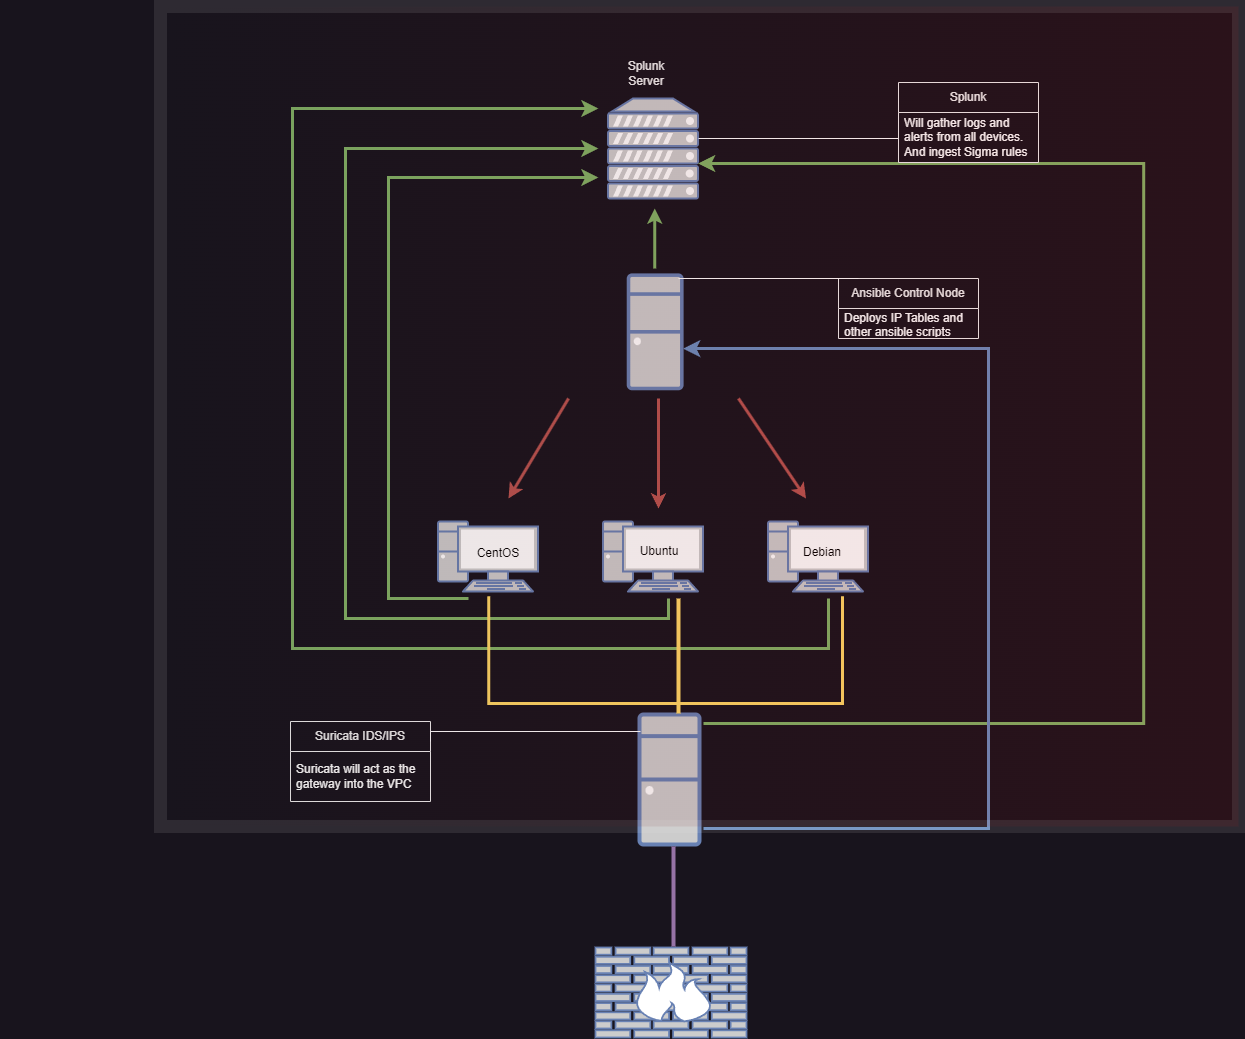

The diagram above was exported from draw.io. Its source (the exported page's mxGraphModel, read from the mxfile embedded in the PNG):
<mxGraphModel dx="1834" dy="1164" grid="0" gridSize="10" guides="1" tooltips="1" connect="1" arrows="1" fold="1" page="0" pageScale="1" pageWidth="850" pageHeight="1100" background="none" math="0" shadow="0">
  <root>
    <mxCell id="0" />
    <mxCell id="1" parent="0" />
    <mxCell id="D5WEuP7RKEWB0JZD9iPH-8" value="" style="fontColor=#0066CC;verticalAlign=top;verticalLabelPosition=bottom;labelPosition=center;align=center;html=1;outlineConnect=0;fillColor=#CCCCCC;strokeColor=#6881B3;gradientColor=none;gradientDirection=north;strokeWidth=2;shape=mxgraph.networks.server;" parent="1" vertex="1">
      <mxGeometry x="329.5" y="-20" width="90" height="100" as="geometry" />
    </mxCell>
    <mxCell id="D5WEuP7RKEWB0JZD9iPH-9" value="Splunk Server" style="text;strokeColor=none;align=center;fillColor=none;html=1;verticalAlign=middle;whiteSpace=wrap;rounded=0;" parent="1" vertex="1">
      <mxGeometry x="337.5" y="-60" width="60" height="30" as="geometry" />
    </mxCell>
    <mxCell id="D5WEuP7RKEWB0JZD9iPH-10" value="" style="endArrow=classic;html=1;rounded=0;fillColor=#f8cecc;strokeColor=#b85450;strokeWidth=3;gradientColor=#ea6b66;" parent="1" edge="1">
      <mxGeometry relative="1" as="geometry">
        <mxPoint x="290" y="280" as="sourcePoint" />
        <mxPoint x="230" y="380" as="targetPoint" />
      </mxGeometry>
    </mxCell>
    <mxCell id="D5WEuP7RKEWB0JZD9iPH-14" value="" style="endArrow=classic;html=1;rounded=0;fillColor=#f8cecc;strokeColor=#b85450;strokeWidth=3;gradientColor=#ea6b66;" parent="1" edge="1">
      <mxGeometry relative="1" as="geometry">
        <mxPoint x="380" y="280" as="sourcePoint" />
        <mxPoint x="380" y="390" as="targetPoint" />
      </mxGeometry>
    </mxCell>
    <mxCell id="D5WEuP7RKEWB0JZD9iPH-18" value="" style="endArrow=classic;html=1;rounded=0;fillColor=#f8cecc;strokeColor=#b85450;strokeWidth=3;gradientColor=#ea6b66;" parent="1" edge="1">
      <mxGeometry relative="1" as="geometry">
        <mxPoint x="460" y="280" as="sourcePoint" />
        <mxPoint x="527.5" y="380" as="targetPoint" />
      </mxGeometry>
    </mxCell>
    <mxCell id="D5WEuP7RKEWB0JZD9iPH-31" value="" style="edgeStyle=segmentEdgeStyle;endArrow=classic;html=1;rounded=0;endSize=8;startSize=8;fontColor=#000000;strokeWidth=3;fillColor=#d5e8d4;strokeColor=#82b366;" parent="1" edge="1">
      <mxGeometry width="50" height="50" relative="1" as="geometry">
        <mxPoint x="390" y="480" as="sourcePoint" />
        <mxPoint x="320" y="30" as="targetPoint" />
        <Array as="points">
          <mxPoint x="390" y="500" />
          <mxPoint x="67" y="500" />
          <mxPoint x="67" y="30" />
        </Array>
      </mxGeometry>
    </mxCell>
    <mxCell id="D5WEuP7RKEWB0JZD9iPH-33" value="" style="edgeStyle=segmentEdgeStyle;endArrow=classic;html=1;rounded=0;endSize=8;startSize=8;fontColor=#000000;strokeWidth=3;fillColor=#d5e8d4;strokeColor=#82b366;" parent="1" edge="1">
      <mxGeometry width="50" height="50" relative="1" as="geometry">
        <mxPoint x="190" y="480" as="sourcePoint" />
        <mxPoint x="320" y="59" as="targetPoint" />
        <Array as="points">
          <mxPoint x="110" y="480" />
          <mxPoint x="110" y="59" />
        </Array>
      </mxGeometry>
    </mxCell>
    <mxCell id="D5WEuP7RKEWB0JZD9iPH-34" value="" style="edgeStyle=segmentEdgeStyle;endArrow=classic;html=1;rounded=0;endSize=8;startSize=8;fontColor=#000000;strokeWidth=3;fillColor=#d5e8d4;strokeColor=#82b366;" parent="1" edge="1">
      <mxGeometry width="50" height="50" relative="1" as="geometry">
        <mxPoint x="550" y="480" as="sourcePoint" />
        <mxPoint x="320" y="-10" as="targetPoint" />
        <Array as="points">
          <mxPoint x="550" y="510" />
          <mxPoint x="550" y="530" />
          <mxPoint x="14" y="530" />
          <mxPoint x="14" y="-10" />
        </Array>
      </mxGeometry>
    </mxCell>
    <mxCell id="URxYNGc6Y4Ne9e4dtN-q-3" value="" style="endArrow=none;html=1;rounded=0;strokeColor=#FFFFFF;" parent="1" edge="1">
      <mxGeometry width="50" height="50" relative="1" as="geometry">
        <mxPoint x="420" y="20" as="sourcePoint" />
        <mxPoint x="620" y="20" as="targetPoint" />
      </mxGeometry>
    </mxCell>
    <mxCell id="URxYNGc6Y4Ne9e4dtN-q-11" value="" style="html=1;outlineConnect=0;fillColor=#CCCCCC;strokeColor=#6881B3;gradientColor=none;gradientDirection=north;strokeWidth=2;shape=mxgraph.networks.cloud;fontColor=#ffffff;shadow=0;dashed=1;dashPattern=1 2;opacity=0;" parent="1" vertex="1">
      <mxGeometry x="250" y="280" width="90" height="50" as="geometry" />
    </mxCell>
    <mxCell id="D5WEuP7RKEWB0JZD9iPH-1" value="" style="fontColor=#0066CC;verticalAlign=top;verticalLabelPosition=bottom;labelPosition=center;align=center;html=1;outlineConnect=0;fillColor=#CCCCCC;strokeColor=#6881B3;gradientColor=none;gradientDirection=north;strokeWidth=2;shape=mxgraph.networks.desktop_pc;" parent="1" vertex="1">
      <mxGeometry x="350.00444444444446" y="156.66666666666669" width="53.33333333333334" height="113.33333333333334" as="geometry" />
    </mxCell>
    <mxCell id="r-djEIy74ulVzaPChZWc-24" value="" style="endArrow=classic;html=1;rounded=0;strokeWidth=3;fontColor=#000000;fillColor=#d5e8d4;strokeColor=#82b366;" parent="1" edge="1">
      <mxGeometry width="50" height="50" relative="1" as="geometry">
        <mxPoint x="376.24" y="150" as="sourcePoint" />
        <mxPoint x="376.24" y="90" as="targetPoint" />
      </mxGeometry>
    </mxCell>
    <mxCell id="URxYNGc6Y4Ne9e4dtN-q-21" value="" style="group" parent="1" vertex="1" connectable="0">
      <mxGeometry x="400" y="160" width="300" height="60" as="geometry" />
    </mxCell>
    <mxCell id="D5WEuP7RKEWB0JZD9iPH-22" value="Ansible Control Node" style="swimlane;fontStyle=0;childLayout=stackLayout;horizontal=1;startSize=30;horizontalStack=0;resizeParent=1;resizeParentMax=0;resizeLast=0;collapsible=1;marginBottom=0;whiteSpace=wrap;html=1;" parent="URxYNGc6Y4Ne9e4dtN-q-21" vertex="1">
      <mxGeometry x="160" width="140" height="60" as="geometry" />
    </mxCell>
    <mxCell id="D5WEuP7RKEWB0JZD9iPH-23" value="&lt;font color=&quot;#ffffff&quot;&gt;Deploys IP Tables and other ansible scripts&lt;br&gt;&lt;/font&gt;&lt;ul&gt;&lt;li&gt;&lt;font color=&quot;#ffffff&quot;&gt;Logs will be sent to Splunk&lt;/font&gt;&lt;/li&gt;&lt;/ul&gt;" style="text;strokeColor=none;fillColor=none;align=left;verticalAlign=middle;spacingLeft=4;spacingRight=4;overflow=hidden;points=[[0,0.5],[1,0.5]];portConstraint=eastwest;rotatable=0;whiteSpace=wrap;html=1;" parent="D5WEuP7RKEWB0JZD9iPH-22" vertex="1">
      <mxGeometry y="30" width="140" height="30" as="geometry" />
    </mxCell>
    <mxCell id="D5WEuP7RKEWB0JZD9iPH-26" value="" style="endArrow=none;html=1;rounded=0;strokeColor=#FFFFFF;" parent="URxYNGc6Y4Ne9e4dtN-q-21" edge="1">
      <mxGeometry width="50" height="50" relative="1" as="geometry">
        <mxPoint as="sourcePoint" />
        <mxPoint x="180" as="targetPoint" />
      </mxGeometry>
    </mxCell>
    <mxCell id="URxYNGc6Y4Ne9e4dtN-q-19" value="" style="fontColor=#0066CC;verticalAlign=top;verticalLabelPosition=bottom;labelPosition=center;align=center;html=1;outlineConnect=0;fillColor=#CCCCCC;strokeColor=#6881B3;gradientColor=none;gradientDirection=north;strokeWidth=2;shape=mxgraph.networks.desktop_pc;shadow=0;" parent="1" vertex="1">
      <mxGeometry x="361" y="596" width="60" height="130" as="geometry" />
    </mxCell>
    <mxCell id="URxYNGc6Y4Ne9e4dtN-q-26" value="" style="edgeStyle=segmentEdgeStyle;endArrow=classic;html=1;curved=0;rounded=0;endSize=8;startSize=8;fillColor=#d5e8d4;strokeColor=#82b366;strokeWidth=3;" parent="1" target="D5WEuP7RKEWB0JZD9iPH-8" edge="1">
      <mxGeometry width="50" height="50" relative="1" as="geometry">
        <mxPoint x="425" y="605" as="sourcePoint" />
        <mxPoint x="795" y="55" as="targetPoint" />
        <Array as="points">
          <mxPoint x="865.1600000000001" y="605" />
          <mxPoint x="865.1600000000001" y="45" />
        </Array>
      </mxGeometry>
    </mxCell>
    <mxCell id="URxYNGc6Y4Ne9e4dtN-q-35" value="" style="group" parent="1" vertex="1" connectable="0">
      <mxGeometry x="-277.99999999999994" y="603" width="640" height="90" as="geometry" />
    </mxCell>
    <mxCell id="URxYNGc6Y4Ne9e4dtN-q-20" value="" style="group" parent="URxYNGc6Y4Ne9e4dtN-q-35" vertex="1" connectable="0">
      <mxGeometry width="430" height="90" as="geometry" />
    </mxCell>
    <mxCell id="r-djEIy74ulVzaPChZWc-18" value="Suricata IDS/IPS" style="swimlane;fontStyle=0;childLayout=stackLayout;horizontal=1;startSize=30;horizontalStack=0;resizeParent=1;resizeParentMax=0;resizeLast=0;collapsible=1;marginBottom=0;whiteSpace=wrap;html=1;" parent="URxYNGc6Y4Ne9e4dtN-q-20" vertex="1">
      <mxGeometry x="290" width="140" height="80" as="geometry" />
    </mxCell>
    <mxCell id="r-djEIy74ulVzaPChZWc-19" value="&lt;font color=&quot;#ffffff&quot;&gt;Suricata will act as the gateway into the VPC&lt;/font&gt;" style="text;strokeColor=none;fillColor=none;align=left;verticalAlign=middle;spacingLeft=4;spacingRight=4;overflow=hidden;points=[[0,0.5],[1,0.5]];portConstraint=eastwest;rotatable=0;whiteSpace=wrap;html=1;" parent="r-djEIy74ulVzaPChZWc-18" vertex="1">
      <mxGeometry y="30" width="140" height="50" as="geometry" />
    </mxCell>
    <mxCell id="r-djEIy74ulVzaPChZWc-22" value="" style="shape=partialRectangle;whiteSpace=wrap;html=1;bottom=0;right=0;fillColor=none;fontColor=#000000;strokeColor=#FFFFFF;" parent="URxYNGc6Y4Ne9e4dtN-q-35" vertex="1">
      <mxGeometry x="429.99999999999994" y="10" width="210" height="10" as="geometry" />
    </mxCell>
    <mxCell id="D5WEuP7RKEWB0JZD9iPH-3" value="" style="fontColor=#0066CC;verticalAlign=top;verticalLabelPosition=bottom;labelPosition=center;align=center;html=1;outlineConnect=0;fillColor=#CCCCCC;strokeColor=#6881B3;gradientColor=none;gradientDirection=north;strokeWidth=2;shape=mxgraph.networks.pc;" parent="1" vertex="1">
      <mxGeometry x="159.5" y="403" width="100" height="70" as="geometry" />
    </mxCell>
    <mxCell id="D5WEuP7RKEWB0JZD9iPH-4" value="" style="fontColor=#0066CC;verticalAlign=top;verticalLabelPosition=bottom;labelPosition=center;align=center;html=1;outlineConnect=0;fillColor=#CCCCCC;strokeColor=#6881B3;gradientColor=none;gradientDirection=north;strokeWidth=2;shape=mxgraph.networks.pc;" parent="1" vertex="1">
      <mxGeometry x="489.5" y="403" width="100" height="70" as="geometry" />
    </mxCell>
    <mxCell id="D5WEuP7RKEWB0JZD9iPH-5" value="" style="fontColor=#0066CC;verticalAlign=top;verticalLabelPosition=bottom;labelPosition=center;align=center;html=1;outlineConnect=0;fillColor=#CCCCCC;strokeColor=#6881B3;gradientColor=none;gradientDirection=north;strokeWidth=2;shape=mxgraph.networks.pc;" parent="1" vertex="1">
      <mxGeometry x="324.5" y="403" width="100" height="70" as="geometry" />
    </mxCell>
    <mxCell id="r-djEIy74ulVzaPChZWc-25" value="CentOS" style="text;strokeColor=none;align=center;fillColor=none;html=1;verticalAlign=middle;whiteSpace=wrap;rounded=0;fontColor=#000000;" parent="1" vertex="1">
      <mxGeometry x="189.5" y="420" width="60" height="30" as="geometry" />
    </mxCell>
    <mxCell id="r-djEIy74ulVzaPChZWc-26" value="Ubuntu" style="text;strokeColor=none;align=center;fillColor=none;html=1;verticalAlign=middle;whiteSpace=wrap;rounded=0;fontColor=#000000;" parent="1" vertex="1">
      <mxGeometry x="351" y="418" width="60" height="30" as="geometry" />
    </mxCell>
    <mxCell id="r-djEIy74ulVzaPChZWc-27" value="Debian" style="text;strokeColor=none;align=center;fillColor=none;html=1;verticalAlign=middle;whiteSpace=wrap;rounded=0;fontColor=#000000;" parent="1" vertex="1">
      <mxGeometry x="513.5" y="419" width="60" height="30" as="geometry" />
    </mxCell>
    <mxCell id="URxYNGc6Y4Ne9e4dtN-q-1" value="Splunk" style="swimlane;fontStyle=0;childLayout=stackLayout;horizontal=1;startSize=30;horizontalStack=0;resizeParent=1;resizeParentMax=0;resizeLast=0;collapsible=1;marginBottom=0;whiteSpace=wrap;html=1;" parent="1" vertex="1">
      <mxGeometry x="620" y="-36" width="140" height="80" as="geometry" />
    </mxCell>
    <mxCell id="URxYNGc6Y4Ne9e4dtN-q-2" value="&lt;font color=&quot;#ffffff&quot;&gt;Will gather logs and alerts from all devices. And ingest Sigma rules&lt;/font&gt;" style="text;strokeColor=none;fillColor=none;align=left;verticalAlign=middle;spacingLeft=4;spacingRight=4;overflow=hidden;points=[[0,0.5],[1,0.5]];portConstraint=eastwest;rotatable=0;whiteSpace=wrap;html=1;" parent="URxYNGc6Y4Ne9e4dtN-q-1" vertex="1">
      <mxGeometry y="30" width="140" height="50" as="geometry" />
    </mxCell>
    <mxCell id="URxYNGc6Y4Ne9e4dtN-q-30" value="" style="strokeWidth=3;html=1;shape=mxgraph.flowchart.annotation_1;align=left;pointerEvents=1;shadow=0;strokeColor=#FFD966;fillColor=default;gradientColor=none;gradientDirection=east;rotation=-90;" parent="1" vertex="1">
      <mxGeometry x="333.5" y="354.5" width="107.25" height="353.75" as="geometry" />
    </mxCell>
    <mxCell id="URxYNGc6Y4Ne9e4dtN-q-32" value="" style="endArrow=none;html=1;rounded=0;strokeWidth=4;strokeColor=#FFD966;" parent="1" edge="1">
      <mxGeometry relative="1" as="geometry">
        <mxPoint x="400" y="595" as="sourcePoint" />
        <mxPoint x="400" y="480" as="targetPoint" />
      </mxGeometry>
    </mxCell>
    <mxCell id="URxYNGc6Y4Ne9e4dtN-q-51" value="" style="edgeStyle=segmentEdgeStyle;endArrow=classic;html=1;curved=0;rounded=0;endSize=8;startSize=8;strokeColor=#6c8ebf;strokeWidth=3;entryX=0.485;entryY=0.419;entryDx=0;entryDy=0;entryPerimeter=0;fillColor=#dae8fc;fontColor=#7EA6E0;" parent="1" target="URxYNGc6Y4Ne9e4dtN-q-24" edge="1">
      <mxGeometry width="50" height="50" relative="1" as="geometry">
        <mxPoint x="425" y="710" as="sourcePoint" />
        <mxPoint x="680" y="240" as="targetPoint" />
        <Array as="points">
          <mxPoint x="710" y="710" />
          <mxPoint x="710" y="230" />
          <mxPoint x="453" y="230" />
        </Array>
      </mxGeometry>
    </mxCell>
    <mxCell id="URxYNGc6Y4Ne9e4dtN-q-52" value="" style="fontColor=#0066CC;verticalAlign=top;verticalLabelPosition=bottom;labelPosition=center;align=center;html=1;outlineConnect=0;fillColor=#CCCCCC;strokeColor=#6881B3;gradientColor=none;gradientDirection=north;strokeWidth=2;shape=mxgraph.networks.firewall;shadow=0;fontSize=20;" parent="1" vertex="1">
      <mxGeometry x="317" y="829" width="151" height="90" as="geometry" />
    </mxCell>
    <mxCell id="URxYNGc6Y4Ne9e4dtN-q-53" value="" style="line;strokeWidth=4;direction=south;html=1;perimeter=backbonePerimeter;points=[];outlineConnect=0;shadow=0;strokeColor=#9673a6;fontSize=20;fillColor=#e1d5e7;gradientDirection=east;" parent="1" vertex="1">
      <mxGeometry x="-40" y="728" width="870" height="100" as="geometry" />
    </mxCell>
    <mxCell id="URxYNGc6Y4Ne9e4dtN-q-24" value="" style="verticalLabelPosition=bottom;verticalAlign=top;html=1;shape=mxgraph.basic.rect;fillColor2=none;strokeWidth=13;size=20;indent=5;shadow=0;strokeColor=default;fillColor=#18141D;gradientColor=#CC0000;gradientDirection=east;perimeterSpacing=9;opacity=10;" parent="1" vertex="1">
      <mxGeometry x="-118" y="-112" width="1078" height="820" as="geometry" />
    </mxCell>
  </root>
</mxGraphModel>